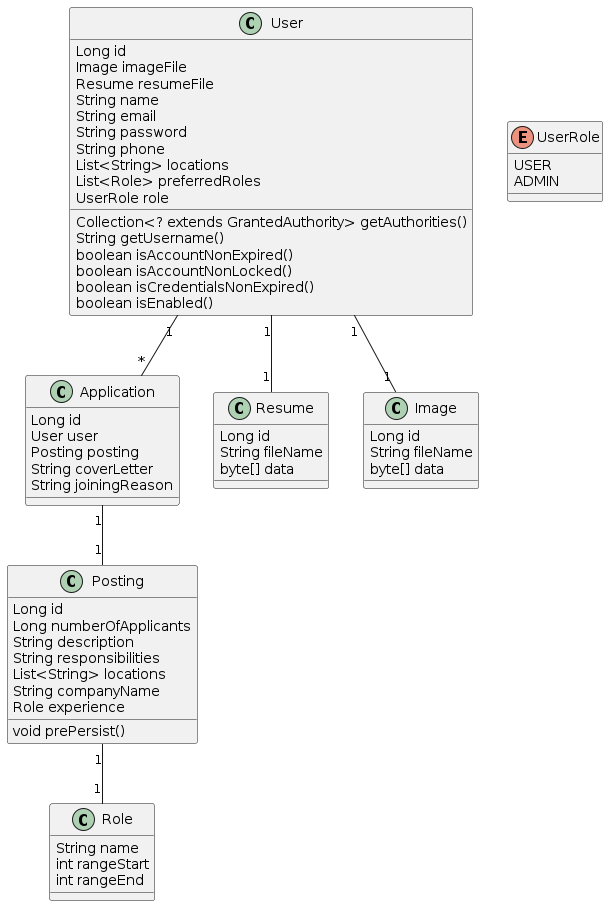

The diagram above was rendered by PlantUML. Its source (embedded in the PNG):
@startuml
class User {
    Long id
    Image imageFile
    Resume resumeFile
    String name
    String email
    String password
    String phone
    List<String> locations
    List<Role> preferredRoles
    UserRole role
    Collection<? extends GrantedAuthority> getAuthorities()
    String getUsername()
    boolean isAccountNonExpired()
    boolean isAccountNonLocked()
    boolean isCredentialsNonExpired()
    boolean isEnabled()
}

class Application {
    Long id
    User user
    Posting posting
    String coverLetter
    String joiningReason
}

class Posting {
    Long id
    Long numberOfApplicants
    String description
    String responsibilities
    List<String> locations
    String companyName
    Role experience
    void prePersist()
}

class Resume {
    Long id
    String fileName
    byte[] data
}

class Image {
    Long id
    String fileName
    byte[] data
}

class Role {
    String name
    int rangeStart
    int rangeEnd
}

enum UserRole {
    USER
    ADMIN
}

User "1" -- "1" Image
User "1" -- "1" Resume
User "1" -- "*" Application
Application "1" -- "1" Posting
Posting "1" -- "1" Role
@enduml